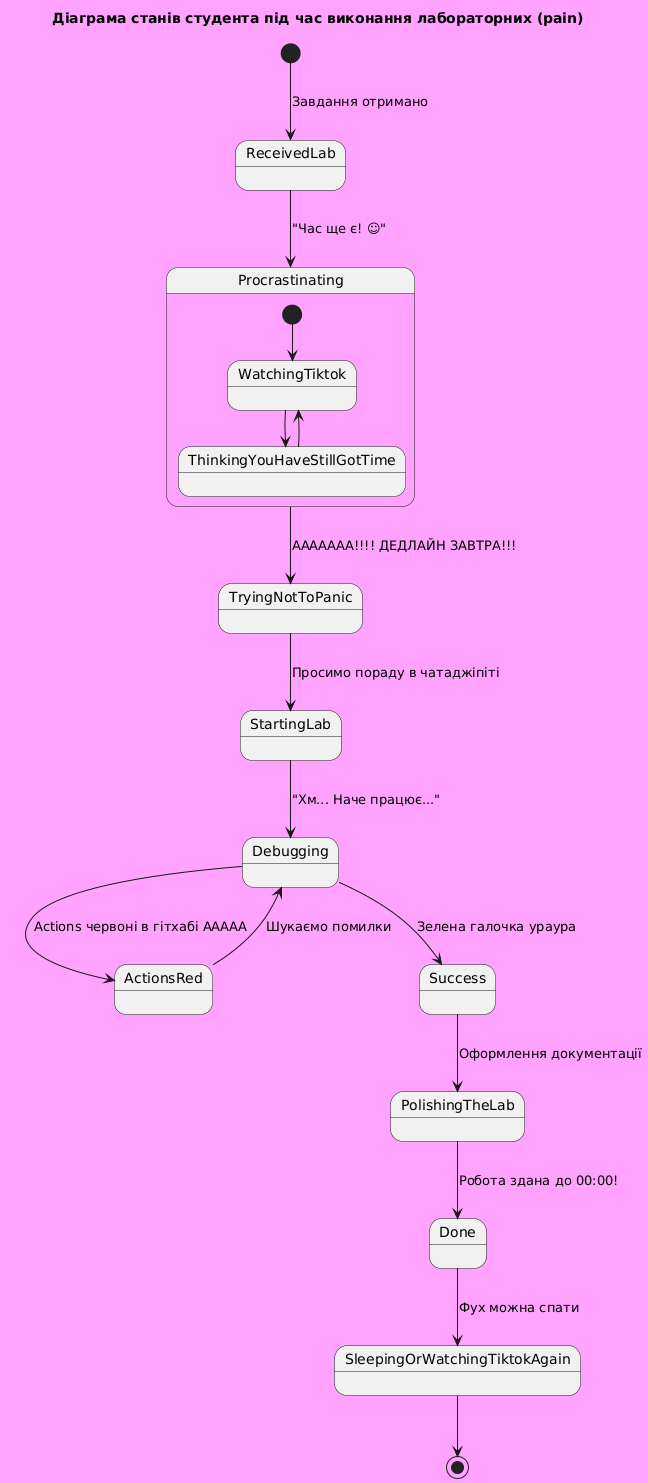

The diagram above was rendered by PlantUML. Its source (embedded in the PNG):
@startuml
skinparam backgroundColor #FFA3FE

title Діаграма станів студента під час виконання лабораторних (pain)

[*] --> ReceivedLab : Завдання отримано
ReceivedLab --> Procrastinating : "Час ще є! ☺"

state Procrastinating {
  [*] --> WatchingTiktok
  WatchingTiktok --> ThinkingYouHaveStillGotTime
  ThinkingYouHaveStillGotTime --> WatchingTiktok
}

Procrastinating --> TryingNotToPanic : ААААААА!!!! ДЕДЛАЙН ЗАВТРА!!!
TryingNotToPanic --> StartingLab : Просимо пораду в чатаджіпіті
StartingLab --> Debugging <<Focus>> : "Хм... Наче працює..."
Debugging --> ActionsRed : Actions червоні в гітхабі ААААА
ActionsRed --> Debugging : Шукаємо помилки

Debugging --> Success <<Focus>> : Зелена галочка ураура
Success --> PolishingTheLab : Оформлення документації
PolishingTheLab --> Done : Робота здана до 00:00!

Done --> SleepingOrWatchingTiktokAgain : Фух можна спати
SleepingOrWatchingTiktokAgain --> [*]
@enduml